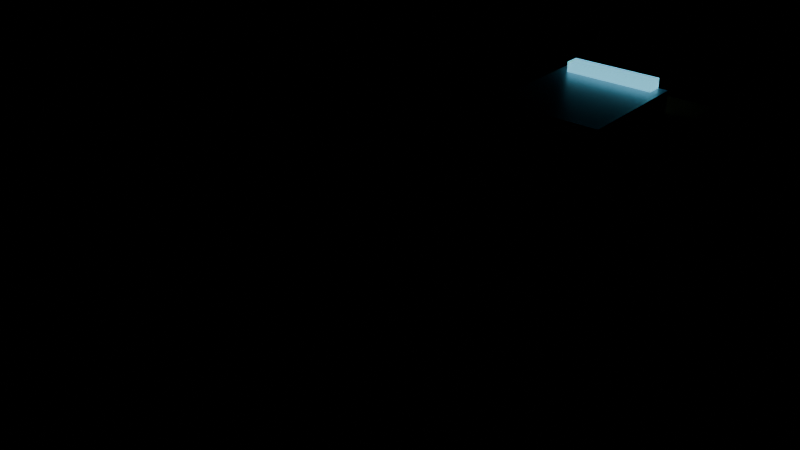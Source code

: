 # Source: cash-register.blend  (saved by Blender 5.2.45; exported with 4.5.12 LTS)
import bpy
from mathutils import Matrix  # noqa: F401  (used for matrix-valued properties, if any)

bpy.ops.wm.read_factory_settings(use_empty=True)
scene = bpy.context.scene
scene.name = 'Scene'

# ---- collections
col_col_lowpoly = bpy.data.collections.new('COL_LowPoly'); scene.collection.children.link(col_col_lowpoly)

# ---- images (referenced by path relative to the original .blend; pixels are not part of the script)
import os
ASSET_DIR = os.environ.get("B2B_ASSET_DIR", "")  # directory of the original .blend (textures are referenced by path, not embedded)
HERE = os.path.dirname(os.path.abspath(__file__))  # packed textures are extracted next to this script under _unpacked/

def load_image(name, relpath, width, height, colorspace="sRGB"):
    """Load a texture the original file referenced (path relative to the .blend, or extracted next to this script)."""
    p = next((c for c in (os.path.join(HERE, relpath), os.path.join(ASSET_DIR, relpath)) if relpath and os.path.exists(c)), "")
    if p:
        img = bpy.data.images.load(p, check_existing=True)
        img.name = name
    else:  # same state as the original file: an image datablock whose file is absent (Cycles renders it pink)
        img = bpy.data.images.new(name, width, height)
        img.source = "FILE"
        img.filepath = "//" + (relpath or name)
    img.colorspace_settings.name = colorspace
    return img
img_cash_register_basecolor = load_image('cash-register_BaseColor', '_unpacked/cash-register_BaseColor.ba76a4fd.png', 128, 48, 'sRGB')
img_cash_register_maskmap = load_image('cash-register_MaskMap', '_unpacked/cash-register_MaskMap.a5f6ee49.png', 128, 48, 'Non-Color')
img_cash_register_emission = load_image('cash-register_Emission', '_unpacked/cash-register_Emission.febc6e6e.png', 128, 48, 'sRGB')

# ---- materials (node trees are filled in below, after node groups)
mat_m_cash_register = bpy.data.materials.new('M_cash-register')

# ---- material node trees
mat_m_cash_register.use_nodes = True; mat_m_cash_register.node_tree.nodes.clear()
_N = mat_m_cash_register.node_tree.nodes; _L = mat_m_cash_register.node_tree.links
n0 = _N.new('ShaderNodeBsdfPrincipled'); n0.name = 'Principled BSDF'; n0.location = (-200, 100)
n0.inputs[10].default_value = 0.005
n0.inputs[28].default_value = 1.0
n1 = _N.new('ShaderNodeOutputMaterial'); n1.name = 'Material Output'; n1.location = (200, 100)
n2 = _N.new('ShaderNodeTexImage'); n2.name = 'Image Texture'; n2.location = (0, 0)
n2.image = img_cash_register_basecolor
n2.interpolation = 'Closest'
n3 = _N.new('ShaderNodeTexImage'); n3.name = 'Image Texture.001'; n3.location = (0, 0)
n3.image = img_cash_register_maskmap
n3.interpolation = 'Closest'
n4 = _N.new('ShaderNodeSeparateColor'); n4.name = 'Separate Color'; n4.location = (0, 0)
n5 = _N.new('ShaderNodeMath'); n5.name = 'Math'; n5.location = (0, 0)
n5.operation = 'SUBTRACT'
n5.inputs[0].default_value = 1.0
n6 = _N.new('ShaderNodeTexImage'); n6.name = 'Image Texture.002'; n6.location = (0, 0)
n6.image = img_cash_register_emission
n6.interpolation = 'Closest'
_L.new(n0.outputs[0], n1.inputs[0])
_L.new(n2.outputs[0], n0.inputs[0])
_L.new(n3.outputs[0], n4.inputs[0])
_L.new(n4.outputs[0], n0.inputs[1])
_L.new(n3.outputs[1], n5.inputs[1])
_L.new(n5.outputs[0], n0.inputs[2])
_L.new(n6.outputs[0], n0.inputs[27])
n1.is_active_output = True

# ---- meshes
me_cash_register = bpy.data.meshes.new('cash-register')
me_cash_register.from_pydata([(-0.4, -0.45, 0.0), (0.45, -0.45, 0.0), (0.45, -0.1, 0.0), (-0.4, -0.1, 0.0), (-0.4, -0.45, 0.5), (0.45, -0.45, 0.5), (0.45, -0.1, 0.5), (-0.4, -0.1, 0.5), (-0.38, -0.42, 0.5), (0.3, -0.42, 0.5), (0.3, -0.13, 0.5), (-0.38, -0.13, 0.5), (-0.38, -0.42, 0.52), (0.3, -0.42, 0.52), (0.3, -0.13, 0.52), (-0.38, -0.13, 0.52), (0.1, -0.1, 0.0), (0.45, -0.1, 0.0), (0.45, 0.4, 0.0), (0.1, 0.4, 0.0), (0.1, -0.1, 0.5), (0.45, -0.1, 0.5), (0.45, 0.4, 0.5), (0.1, 0.4, 0.5), (0.1, -0.1, 0.5), (0.45, -0.1, 0.5), (0.45, 0.4, 0.5), (0.1, 0.4, 0.5), (0.1, -0.1, 0.52), (0.45, -0.1, 0.52), (0.45, 0.4, 0.52), (0.1, 0.4, 0.52), (0.18, 0.05, 0.52), (0.4, 0.05, 0.52), (0.4, 0.3, 0.52), (0.18, 0.3, 0.52), (0.18, 0.05, 0.57), (0.4, 0.05, 0.57), (0.4, 0.3, 0.57), (0.18, 0.3, 0.57), (0.2, 0.27, 0.57), (0.38, 0.27, 0.57), (0.38, 0.3, 0.57), (0.2, 0.3, 0.57), (0.2, 0.27, 0.59), (0.38, 0.27, 0.59), (0.38, 0.3, 0.59), (0.2, 0.3, 0.59), (-0.3, -0.33, 0.52), (-0.22, -0.33, 0.52), (-0.22, -0.23, 0.52), (-0.3, -0.23, 0.52), (-0.3, -0.33, 0.58), (-0.22, -0.33, 0.58), (-0.22, -0.23, 0.58), (-0.3, -0.23, 0.58), (-0.12, -0.33, 0.52), (-0.04, -0.33, 0.52), (-0.04, -0.23, 0.52), (-0.12, -0.23, 0.52), (-0.12, -0.33, 0.58), (-0.04, -0.33, 0.58), (-0.04, -0.23, 0.58), (-0.12, -0.23, 0.58), (0.06, -0.33, 0.52), (0.14, -0.33, 0.52), (0.14, -0.23, 0.52), (0.06, -0.23, 0.52), (0.06, -0.33, 0.58), (0.14, -0.33, 0.58), (0.14, -0.23, 0.58), (0.06, -0.23, 0.58)], [], [(0, 3, 2, 1), (4, 5, 6, 7), (0, 1, 5, 4), (1, 2, 6, 5), (2, 3, 7, 6), (3, 0, 4, 7), (8, 11, 10, 9), (12, 13, 14, 15), (8, 9, 13, 12), (9, 10, 14, 13), (10, 11, 15, 14), (11, 8, 12, 15), (16, 19, 18, 17), (20, 21, 22, 23), (16, 17, 21, 20), (17, 18, 22, 21), (18, 19, 23, 22), (19, 16, 20, 23), (24, 27, 26, 25), (28, 29, 30, 31), (24, 25, 29, 28), (25, 26, 30, 29), (26, 27, 31, 30), (27, 24, 28, 31), (32, 35, 34, 33), (36, 37, 38, 39), (32, 33, 37, 36), (33, 34, 38, 37), (34, 35, 39, 38), (35, 32, 36, 39), (40, 43, 42, 41), (44, 45, 46, 47), (40, 41, 45, 44), (41, 42, 46, 45), (42, 43, 47, 46), (43, 40, 44, 47), (48, 51, 50, 49), (52, 53, 54, 55), (48, 49, 53, 52), (49, 50, 54, 53), (50, 51, 55, 54), (51, 48, 52, 55), (56, 59, 58, 57), (60, 61, 62, 63), (56, 57, 61, 60), (57, 58, 62, 61), (58, 59, 63, 62), (59, 56, 60, 63), (64, 67, 66, 65), (68, 69, 70, 71), (64, 65, 69, 68), (65, 66, 70, 69), (66, 67, 71, 70), (67, 64, 68, 71)])
_uv = me_cash_register.uv_layers.new(name='UVMap')
_uv.uv.foreach_set('vector', [0.1875, 0.5, 0.1875, 0.5, 0.1875, 0.5, 0.1875, 0.5, 0.1875, 0.5, 0.1875, 0.5, 0.1875, 0.5, 0.1875, 0.5, 0.1875, 0.5, 0.1875, 0.5, 0.1875, 0.5, 0.1875, 0.5, 0.1875, 0.5, 0.1875, 0.5, 0.1875, 0.5, 0.1875, 0.5, 0.1875, 0.5, 0.1875, 0.5, 0.1875, 0.5, 0.1875, 0.5, 0.1875, 0.5, 0.1875, 0.5, 0.1875, 0.5, 0.1875, 0.5, 0.4375, 0.5, 0.4375, 0.5, 0.4375, 0.5, 0.4375, 0.5, 0.4375, 0.5, 0.4375, 0.5, 0.4375, 0.5, 0.4375, 0.5, 0.4375, 0.5, 0.4375, 0.5, 0.4375, 0.5, 0.4375, 0.5, 0.4375, 0.5, 0.4375, 0.5, 0.4375, 0.5, 0.4375, 0.5, 0.4375, 0.5, 0.4375, 0.5, 0.4375, 0.5, 0.4375, 0.5, 0.4375, 0.5, 0.4375, 0.5, 0.4375, 0.5, 0.4375, 0.5, 0.1875, 0.5, 0.1875, 0.5, 0.1875, 0.5, 0.1875, 0.5, 0.1875, 0.5, 0.1875, 0.5, 0.1875, 0.5, 0.1875, 0.5, 0.1875, 0.5, 0.1875, 0.5, 0.1875, 0.5, 0.1875, 0.5, 0.1875, 0.5, 0.1875, 0.5, 0.1875, 0.5, 0.1875, 0.5, 0.1875, 0.5, 0.1875, 0.5, 0.1875, 0.5, 0.1875, 0.5, 0.1875, 0.5, 0.1875, 0.5, 0.1875, 0.5, 0.1875, 0.5, 0.3125, 0.5, 0.3125, 0.5, 0.3125, 0.5, 0.3125, 0.5, 0.3125, 0.5, 0.3125, 0.5, 0.3125, 0.5, 0.3125, 0.5, 0.3125, 0.5, 0.3125, 0.5, 0.3125, 0.5, 0.3125, 0.5, 0.3125, 0.5, 0.3125, 0.5, 0.3125, 0.5, 0.3125, 0.5, 0.3125, 0.5, 0.3125, 0.5, 0.3125, 0.5, 0.3125, 0.5, 0.3125, 0.5, 0.3125, 0.5, 0.3125, 0.5, 0.3125, 0.5, 0.8125, 0.8333, 0.8125, 0.8333, 0.8125, 0.8333, 0.8125, 0.8333, 0.8125, 0.8333, 0.8125, 0.8333, 0.8125, 0.8333, 0.8125, 0.8333, 0.8125, 0.8333, 0.8125, 0.8333, 0.8125, 0.8333, 0.8125, 0.8333, 0.8125, 0.8333, 0.8125, 0.8333, 0.8125, 0.8333, 0.8125, 0.8333, 0.8125, 0.8333, 0.8125, 0.8333, 0.8125, 0.8333, 0.8125, 0.8333, 0.8125, 0.8333, 0.8125, 0.8333, 0.8125, 0.8333, 0.8125, 0.8333, 0.5625, 0.5, 0.5625, 0.5, 0.5625, 0.5, 0.5625, 0.5, 0.5625, 0.5, 0.5625, 0.5, 0.5625, 0.5, 0.5625, 0.5, 0.5625, 0.5, 0.5625, 0.5, 0.5625, 0.5, 0.5625, 0.5, 0.5625, 0.5, 0.5625, 0.5, 0.5625, 0.5, 0.5625, 0.5, 0.5625, 0.5, 0.5625, 0.5, 0.5625, 0.5, 0.5625, 0.5, 0.5625, 0.5, 0.5625, 0.5, 0.5625, 0.5, 0.5625, 0.5, 0.8125, 0.5, 0.8125, 0.5, 0.8125, 0.5, 0.8125, 0.5, 0.8125, 0.5, 0.8125, 0.5, 0.8125, 0.5, 0.8125, 0.5, 0.8125, 0.5, 0.8125, 0.5, 0.8125, 0.5, 0.8125, 0.5, 0.8125, 0.5, 0.8125, 0.5, 0.8125, 0.5, 0.8125, 0.5, 0.8125, 0.5, 0.8125, 0.5, 0.8125, 0.5, 0.8125, 0.5, 0.8125, 0.5, 0.8125, 0.5, 0.8125, 0.5, 0.8125, 0.5, 0.9375, 0.5, 0.9375, 0.5, 0.9375, 0.5, 0.9375, 0.5, 0.9375, 0.5, 0.9375, 0.5, 0.9375, 0.5, 0.9375, 0.5, 0.9375, 0.5, 0.9375, 0.5, 0.9375, 0.5, 0.9375, 0.5, 0.9375, 0.5, 0.9375, 0.5, 0.9375, 0.5, 0.9375, 0.5, 0.9375, 0.5, 0.9375, 0.5, 0.9375, 0.5, 0.9375, 0.5, 0.9375, 0.5, 0.9375, 0.5, 0.9375, 0.5, 0.9375, 0.5, 0.1875, 0.1667, 0.1875, 0.1667, 0.1875, 0.1667, 0.1875, 0.1667, 0.1875, 0.1667, 0.1875, 0.1667, 0.1875, 0.1667, 0.1875, 0.1667, 0.1875, 0.1667, 0.1875, 0.1667, 0.1875, 0.1667, 0.1875, 0.1667, 0.1875, 0.1667, 0.1875, 0.1667, 0.1875, 0.1667, 0.1875, 0.1667, 0.1875, 0.1667, 0.1875, 0.1667, 0.1875, 0.1667, 0.1875, 0.1667, 0.1875, 0.1667, 0.1875, 0.1667, 0.1875, 0.1667, 0.1875, 0.1667])
me_cash_register.materials.append(mat_m_cash_register)
me_cash_register.update()

# ---- objects
ob_cash_register = bpy.data.objects.new('cash-register', me_cash_register)

# ---- transforms, parenting, visibility, modifiers, constraints
ob_cash_register.location = (0.0, 0.0, 0.0)

# ---- collection membership
col_col_lowpoly.objects.link(ob_cash_register)

# ---- scene / render settings (as saved in the file)
scene.frame_start = 1; scene.frame_end = 250; scene.frame_set(1)
scene.render.engine = 'BLENDER_EEVEE_NEXT'
scene.render.bake_bias = 0.0
scene.render.bake_samples = 0
scene.render.compositor_device = 'GPU'
scene.eevee.use_volume_custom_range = False
scene.eevee.fast_gi_thickness_near = 0.1
scene.eevee.fast_gi_thickness_far = 0.0
scene.eevee.ray_tracing_options.screen_trace_thickness = 0.1
bpy.context.view_layer.update()

# ---- added for rendering (the .blend has no active camera): camera
cam_auto = bpy.data.cameras.new('AutoCamera')
cam_auto.lens = 50.0
cam_auto.sensor_width = 36.0
cam_auto.clip_end = 1000.0
ob_auto_camera = bpy.data.objects.new('AutoCamera', cam_auto)
scene.collection.objects.link(ob_auto_camera)
ob_auto_camera.location = (1.26394, -1.51173, 1.28615)
ob_auto_camera.rotation_euler = (1.09748, -7.21219e-08, 0.694738)
scene.camera = ob_auto_camera
bpy.context.view_layer.update()
